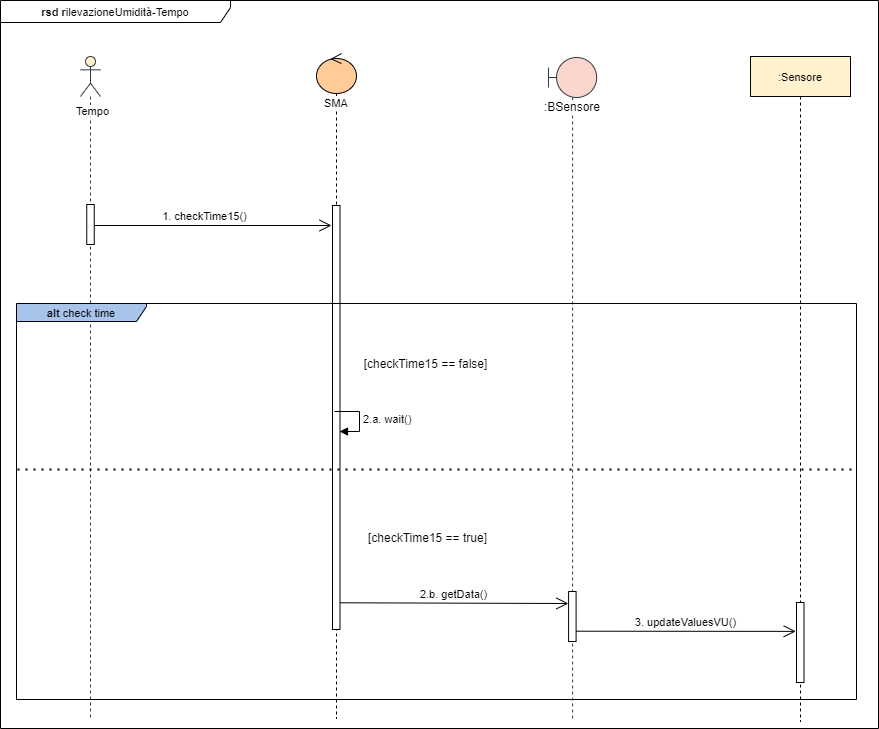

The diagram above was exported from draw.io. Its source (the exported page's mxGraphModel, read from the mxfile embedded in the PNG):
<mxGraphModel dx="1086" dy="1656" grid="1" gridSize="10" guides="1" tooltips="1" connect="1" arrows="1" fold="1" page="1" pageScale="1" pageWidth="1100" pageHeight="850" background="#ffffff" math="0" shadow="0">
  <root>
    <mxCell id="0" />
    <mxCell id="1" parent="0" />
    <mxCell id="edRWZ62Iv--l49i_zw7G-10" value="&lt;font style=&quot;font-size: 11px&quot;&gt;&lt;b&gt;rsd r&lt;/b&gt;ilevazioneUmidità-Tempo&lt;/font&gt;" style="shape=umlFrame;whiteSpace=wrap;html=1;width=230;height=22;" parent="1" vertex="1">
      <mxGeometry x="30" y="-787" width="878" height="728" as="geometry" />
    </mxCell>
    <mxCell id="edRWZ62Iv--l49i_zw7G-2" value="2.b. getData()" style="html=1;verticalAlign=bottom;endArrow=open;endFill=0;endSize=10;entryX=-0.024;entryY=0.24;entryDx=0;entryDy=0;entryPerimeter=0;exitX=1.04;exitY=0.937;exitDx=0;exitDy=0;exitPerimeter=0;" parent="1" source="edRWZ62Iv--l49i_zw7G-4" target="edRWZ62Iv--l49i_zw7G-12" edge="1">
      <mxGeometry x="-0.0108" width="80" relative="1" as="geometry">
        <mxPoint x="468" y="-184" as="sourcePoint" />
        <mxPoint x="620" y="-184" as="targetPoint" />
        <mxPoint as="offset" />
      </mxGeometry>
    </mxCell>
    <mxCell id="edRWZ62Iv--l49i_zw7G-3" value="&lt;span style=&quot;background-color: rgb(255 , 255 , 255)&quot;&gt;&lt;font style=&quot;font-size: 11px&quot;&gt;SMA&lt;/font&gt;&lt;/span&gt;" style="shape=umlLifeline;participant=umlControl;perimeter=lifelinePerimeter;whiteSpace=wrap;html=1;container=1;collapsible=0;recursiveResize=0;verticalAlign=top;spacingTop=36;outlineConnect=0;fillColor=#FFCC99;" parent="1" vertex="1">
      <mxGeometry x="346" y="-734" width="40" height="665" as="geometry" />
    </mxCell>
    <mxCell id="edRWZ62Iv--l49i_zw7G-4" value="" style="html=1;points=[];perimeter=orthogonalPerimeter;fillColor=#ffffff;" parent="edRWZ62Iv--l49i_zw7G-3" vertex="1">
      <mxGeometry x="16" y="152" width="7.5" height="424" as="geometry" />
    </mxCell>
    <mxCell id="edRWZ62Iv--l49i_zw7G-5" value="&lt;font style=&quot;font-size: 11px&quot;&gt;:Sensore&lt;/font&gt;" style="shape=umlLifeline;perimeter=lifelinePerimeter;whiteSpace=wrap;html=1;container=1;collapsible=0;recursiveResize=0;outlineConnect=0;fillColor=#FFF2CC;" parent="1" vertex="1">
      <mxGeometry x="780" y="-731" width="100" height="665" as="geometry" />
    </mxCell>
    <mxCell id="edRWZ62Iv--l49i_zw7G-6" value="" style="html=1;points=[];perimeter=orthogonalPerimeter;fillColor=#ffffff;" parent="edRWZ62Iv--l49i_zw7G-5" vertex="1">
      <mxGeometry x="46" y="546" width="7.5" height="80" as="geometry" />
    </mxCell>
    <mxCell id="edRWZ62Iv--l49i_zw7G-7" value="" style="shape=umlLifeline;participant=umlActor;perimeter=lifelinePerimeter;whiteSpace=wrap;html=1;container=1;collapsible=0;recursiveResize=0;verticalAlign=top;spacingTop=36;outlineConnect=0;strokeColor=#36393d;fillColor=#FFF2CC;" parent="1" vertex="1">
      <mxGeometry x="110" y="-731" width="20" height="664" as="geometry" />
    </mxCell>
    <mxCell id="edRWZ62Iv--l49i_zw7G-8" value="" style="html=1;points=[];perimeter=orthogonalPerimeter;fillColor=#ffffff;" parent="edRWZ62Iv--l49i_zw7G-7" vertex="1">
      <mxGeometry x="6.25" y="148" width="7.5" height="40" as="geometry" />
    </mxCell>
    <mxCell id="edRWZ62Iv--l49i_zw7G-9" value="&lt;font style=&quot;font-size: 11px ; background-color: rgb(255 , 255 , 255)&quot;&gt;Tempo&lt;/font&gt;" style="text;html=1;align=center;verticalAlign=middle;resizable=0;points=[];autosize=1;" parent="1" vertex="1">
      <mxGeometry x="100" y="-687" width="44" height="20" as="geometry" />
    </mxCell>
    <mxCell id="edRWZ62Iv--l49i_zw7G-11" value="&lt;span style=&quot;background-color: rgb(255 , 255 , 255)&quot;&gt;:BSensore&lt;br&gt;&lt;/span&gt;" style="shape=umlLifeline;participant=umlBoundary;perimeter=lifelinePerimeter;whiteSpace=wrap;html=1;container=1;collapsible=0;recursiveResize=0;verticalAlign=top;spacingTop=36;outlineConnect=0;strokeColor=#36393d;fillColor=#FAD6CF;size=40;" parent="1" vertex="1">
      <mxGeometry x="578" y="-730" width="48.17" height="662" as="geometry" />
    </mxCell>
    <mxCell id="edRWZ62Iv--l49i_zw7G-12" value="" style="html=1;points=[];perimeter=orthogonalPerimeter;fillColor=#ffffff;" parent="edRWZ62Iv--l49i_zw7G-11" vertex="1">
      <mxGeometry x="20.09" y="534" width="7.5" height="50" as="geometry" />
    </mxCell>
    <mxCell id="edRWZ62Iv--l49i_zw7G-13" value="3. updateValuesVU()" style="html=1;verticalAlign=bottom;endArrow=open;endFill=0;endSize=10;entryX=-0.099;entryY=0.361;entryDx=0;entryDy=0;entryPerimeter=0;exitX=0.993;exitY=0.794;exitDx=0;exitDy=0;exitPerimeter=0;" parent="1" source="edRWZ62Iv--l49i_zw7G-12" target="edRWZ62Iv--l49i_zw7G-6" edge="1">
      <mxGeometry x="-0.0108" width="80" relative="1" as="geometry">
        <mxPoint x="648" y="-156" as="sourcePoint" />
        <mxPoint x="810" y="-156" as="targetPoint" />
        <mxPoint as="offset" />
      </mxGeometry>
    </mxCell>
    <mxCell id="edRWZ62Iv--l49i_zw7G-14" value="1. checkTime15()" style="html=1;verticalAlign=bottom;endArrow=open;endFill=0;endSize=10;" parent="1" edge="1">
      <mxGeometry x="-0.0747" width="80" relative="1" as="geometry">
        <mxPoint x="124" y="-562" as="sourcePoint" />
        <mxPoint x="361" y="-562" as="targetPoint" />
        <mxPoint as="offset" />
      </mxGeometry>
    </mxCell>
    <mxCell id="edRWZ62Iv--l49i_zw7G-15" value="[checkTime15&amp;nbsp;== false]" style="text;html=1;align=center;verticalAlign=middle;resizable=0;points=[];autosize=1;labelBorderColor=none;labelBackgroundColor=#ffffff;" parent="1" vertex="1">
      <mxGeometry x="385" y="-434" width="140" height="20" as="geometry" />
    </mxCell>
    <mxCell id="edRWZ62Iv--l49i_zw7G-16" value="[checkTime15 == true]" style="text;html=1;align=center;verticalAlign=middle;resizable=0;points=[];autosize=1;labelBorderColor=none;labelBackgroundColor=#ffffff;" parent="1" vertex="1">
      <mxGeometry x="392" y="-260" width="130" height="20" as="geometry" />
    </mxCell>
    <mxCell id="edRWZ62Iv--l49i_zw7G-17" value="2.a. wait()" style="edgeStyle=orthogonalEdgeStyle;html=1;align=left;spacingLeft=2;endArrow=block;rounded=0;entryX=1;entryY=0;" parent="1" edge="1">
      <mxGeometry relative="1" as="geometry">
        <mxPoint x="364" y="-376" as="sourcePoint" />
        <Array as="points">
          <mxPoint x="389" y="-376" />
        </Array>
        <mxPoint x="369" y="-356" as="targetPoint" />
      </mxGeometry>
    </mxCell>
    <mxCell id="edRWZ62Iv--l49i_zw7G-18" value="" style="endArrow=none;dashed=1;html=1;dashPattern=1 3;strokeWidth=2;exitX=-0.001;exitY=0.429;exitDx=0;exitDy=0;exitPerimeter=0;entryX=0.999;entryY=0.429;entryDx=0;entryDy=0;entryPerimeter=0;" parent="1" edge="1">
      <mxGeometry width="50" height="50" relative="1" as="geometry">
        <mxPoint x="47" y="-317.9960000000001" as="sourcePoint" />
        <mxPoint x="887" y="-317.9960000000001" as="targetPoint" />
      </mxGeometry>
    </mxCell>
    <mxCell id="edRWZ62Iv--l49i_zw7G-1" value="&lt;font style=&quot;font-size: 11px&quot;&gt;&lt;b&gt;alt &lt;/b&gt;check time&lt;/font&gt;" style="shape=umlFrame;whiteSpace=wrap;html=1;width=130;height=18;fillColor=#A9C4EB;" parent="1" vertex="1">
      <mxGeometry x="46" y="-484" width="840" height="396" as="geometry" />
    </mxCell>
  </root>
</mxGraphModel>